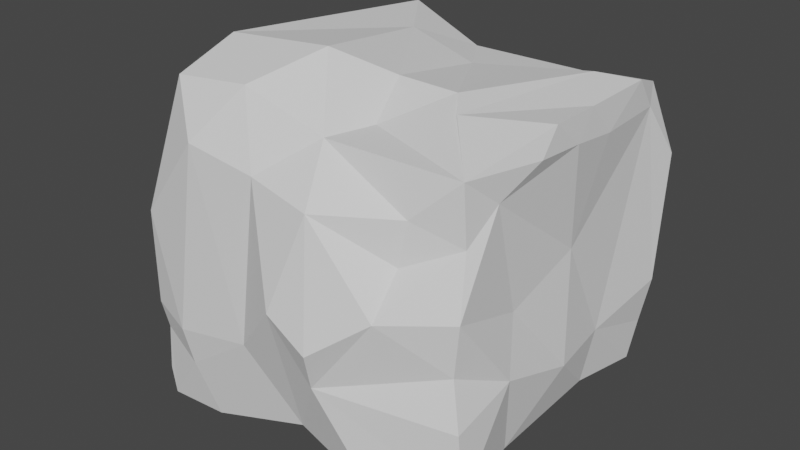 # Source: CS_rock3.blend  (saved by Blender 2.80.75; exported with 4.5.12 LTS)
import bpy
from mathutils import Matrix  # noqa: F401  (used for matrix-valued properties, if any)

bpy.ops.wm.read_factory_settings(use_empty=True)
scene = bpy.context.scene
scene.name = 'Scene'

# ---- collections
col_collection = bpy.data.collections.new('Collection'); scene.collection.children.link(col_collection)

# ---- world
world_world = bpy.data.worlds.new('World'); scene.world = world_world
world_world.use_nodes = True; world_world.node_tree.nodes.clear()
_N = world_world.node_tree.nodes; _L = world_world.node_tree.links
n0 = _N.new('ShaderNodeOutputWorld'); n0.name = 'World Output'; n0.location = (300, 300)
n1 = _N.new('ShaderNodeBackground'); n1.name = 'Background'; n1.location = (10, 300)
n1.inputs[0].default_value = (0.05088, 0.05088, 0.05088, 1.0)
_L.new(n1.outputs[0], n0.inputs[0])
n0.is_active_output = True
world_world.color = (0.05088, 0.05088, 0.05088)
world_world.use_sun_shadow = False
world_world.sun_shadow_jitter_overblur = 0.0

# ---- meshes
me_cube_001 = bpy.data.meshes.new('Cube.001')
me_cube_001.from_pydata([(1.051, 1.202, 0.2665), (1.131, -0.04689, -0.6549), (0.7506, 0.4218, -1.107), (1.054, 1.031, -1.168), (1.069, 0.4633, -0.6399), (0.2505, 1.071, -1.064), (1.089, 1.087, -0.8478), (0.1949, -0.4977, -1.028), (-0.594, 0.3542, -1.066), (-1.025, 1.222, -0.8827), (-0.9173, 1.131, -1.143), (-1.451, 1.272, -0.5714), (-1.403, 1.112, -1.108), (-1.505, 1.061, -0.7475), (-1.511, 0.8635, 0.2652), (-1.654, 0.9988, -0.3314), (-0.6259, 1.016, -0.02046), (-1.024, 0.6631, -1.227), (-1.554, 0.6749, -0.5477), (-1.594, -0.631, 0.07928), (-1.407, 0.1878, -1.159), (-1.43, 0.08272, -0.9344), (-1.528, 0.5062, -0.8869), (-1.378, -0.3191, -1.206), (-1.406, -0.3747, -0.9213), (-1.544, -0.949, -1.254), (-1.501, -1.304, -0.789), (-1.498, -0.7357, -0.666), (-0.8922, -0.06001, -1.212), (-0.192, -1.255, -1.091), (-0.5521, -1.424, -0.4985), (-1.161, -1.455, -0.6039), (-1.522, -1.315, -1.155), (-1.54, -1.334, -0.5726), (-1.439, -0.7302, -1.308), (-1.103, -1.418, -0.8825), (-1.53, -0.7928, -0.9577), (-1.565, -1.105, -1.039), (-1.471, -1.1, -1.392), (-0.9678, -1.329, -1.312), (-0.445, -1.353, 0.7592), (-1.632, -1.057, 0.3006), (0.1088, -1.458, -0.5353), (-0.1392, -1.578, -0.0183), (-0.9825, -1.391, 0.8544), (1.071, 0.02799, 0.201), (1.166, 1.081, -0.4579), (1.107, -0.674, -0.4549), (0.6332, -1.141, -1.306), (0.996, -0.5219, -1.136), (1.158, -0.5275, 1.042), (0.6008, -1.175, 0.4024), (-1.321, -0.1499, -0.4982), (1.164, -0.397, 1.229), (1.098, 0.8859, 0.9457), (1.167, 1.156, 0.5341), (0.6681, 1.026, 1.026), (0.066, -0.7465, 1.052), (0.4441, 0.9924, -0.03429), (1.181, -0.167, 1.034), (1.15, 0.2591, 0.9673), (1.127, 0.0687, 1.198), (0.9824, -1.053, 1.036), (1.038, -0.7802, 0.8187), (1.097, 0.7225, 1.18), (0.9912, -1.026, 0.5937), (0.8739, 0.4868, 1.251), (-0.1197, 0.5072, 1.086), (1.029, -0.5576, -0.0239), (0.4023, -0.3558, 1.232), (0.6433, -1.141, 0.721), (-0.0743, -0.3511, 1.239), (0.5763, -1.393, 0.09434), (1.063, -1.165, 0.1752), (0.5588, -0.573, 1.189), (-1.269, -1.182, 1.201), (1.003, 0.4196, -1.085), (0.08575, -1.426, 0.695), (-0.05047, -1.099, 1.046), (0.1731, -1.577, -0.2118), (-0.6853, 0.5453, 1.23), (-0.4433, -0.6223, 1.425), (-1.454, -1.338, -1.339), (0.531, -1.36, -1.226), (-0.6662, -1.155, 1.26), (-1.556, -1.321, 0.1606), (-1.508, 0.2031, -0.0008188), (-1.327, -0.6346, 1.346), (-1.539, 0.3986, 0.9288), (-1.312, 1.193, 0.3039), (-0.9007, 1.274, 0.897), (-0.1717, 1.024, -0.3425), (0.06543, 1.142, 0.4906), (1.023, 1.039, 1.067), (1.148, -1.2, -1.085), (-0.4444, 1.012, 1.021), (-1.174, 1.204, 1.201), (1.111, -1.213, -0.5693), (1.008, -1.138, -0.2341)], [], [(88, 19, 41), (5, 0, 6), (89, 15, 14), (46, 4, 6), (4, 3, 6), (6, 3, 5), (4, 1, 76), (76, 3, 4), (76, 2, 3), (6, 0, 46), (0, 5, 58), (54, 4, 46), (76, 49, 2), (12, 9, 10), (10, 8, 17), (8, 28, 17), (16, 91, 9), (5, 8, 10), (11, 16, 9), (21, 18, 22), (10, 9, 5), (9, 91, 5), (5, 3, 8), (12, 10, 17), (11, 9, 12), (13, 18, 15), (58, 91, 92), (11, 13, 15), (18, 86, 15), (16, 11, 90), (11, 89, 90), (89, 11, 15), (22, 18, 13), (86, 18, 52), (5, 91, 58), (12, 17, 20), (3, 2, 8), (12, 22, 13), (11, 12, 13), (86, 14, 15), (52, 24, 27), (22, 12, 20), (27, 19, 52), (20, 21, 22), (20, 17, 28), (28, 8, 7), (8, 2, 7), (52, 21, 24), (21, 52, 18), (86, 52, 19), (19, 88, 86), (86, 88, 14), (24, 23, 34), (21, 20, 23), (28, 23, 20), (23, 28, 34), (24, 21, 23), (25, 36, 24), (36, 37, 26), (33, 19, 27), (82, 26, 32), (34, 25, 24), (42, 43, 29), (32, 26, 37), (33, 31, 85), (35, 82, 39), (82, 32, 25), (31, 35, 30), (33, 26, 31), (25, 32, 37), (38, 34, 39), (30, 35, 39), (38, 25, 34), (29, 30, 39), (35, 26, 82), (37, 36, 25), (26, 33, 36), (28, 39, 34), (35, 31, 26), (39, 82, 38), (24, 36, 27), (82, 25, 38), (39, 7, 29), (31, 30, 44), (39, 28, 7), (85, 31, 44), (41, 19, 33), (29, 43, 30), (44, 30, 40), (40, 30, 43), (85, 41, 33), (29, 49, 48), (29, 83, 42), (75, 41, 85), (41, 87, 88), (49, 29, 7), (42, 94, 97), (83, 29, 48), (27, 36, 33), (54, 60, 45), (45, 68, 1), (47, 1, 68), (46, 55, 54), (1, 4, 45), (98, 47, 73), (49, 76, 1), (73, 47, 68), (49, 94, 48), (94, 49, 47), (2, 49, 7), (63, 62, 65), (65, 70, 51), (70, 65, 62), (45, 4, 54), (49, 1, 47), (55, 46, 0), (60, 54, 64), (93, 55, 0), (94, 47, 97), (55, 93, 54), (87, 41, 75), (94, 42, 83), (43, 42, 79), (70, 62, 78), (67, 69, 66), (74, 62, 53), (97, 47, 98), (69, 57, 62), (0, 56, 93), (50, 59, 53), (53, 62, 50), (60, 64, 61), (56, 0, 58), (60, 61, 59), (64, 93, 66), (93, 56, 66), (93, 64, 54), (61, 64, 66), (66, 56, 67), (63, 59, 50), (61, 53, 59), (68, 45, 63), (74, 53, 61), (74, 66, 69), (74, 61, 66), (50, 62, 63), (74, 69, 62), (59, 45, 60), (63, 45, 59), (70, 77, 51), (72, 65, 51), (77, 70, 78), (73, 68, 63), (98, 72, 42), (65, 73, 63), (72, 73, 65), (92, 56, 58), (56, 95, 67), (42, 72, 79), (69, 71, 57), (78, 62, 57), (71, 69, 67), (95, 56, 92), (73, 72, 98), (98, 42, 97), (72, 77, 79), (16, 92, 91), (16, 95, 92), (95, 96, 80), (40, 84, 44), (80, 87, 81), (43, 77, 40), (16, 90, 95), (77, 72, 51), (80, 67, 95), (87, 75, 84), (79, 77, 43), (96, 90, 89), (81, 78, 57), (96, 88, 87), (96, 95, 90), (81, 87, 84), (81, 71, 80), (84, 40, 78), (78, 40, 77), (44, 84, 75), (89, 88, 96), (84, 78, 81), (87, 80, 96), (14, 88, 89), (85, 44, 75), (57, 71, 81), (71, 67, 80), (48, 94, 83)])
_uv = me_cube_001.uv_layers.new(name='UVMap')
_uv.uv.foreach_set('vector', [0.1185, 0.405, 0.2549, 0.2568, 0.312, 0.2949, 0.02016, 0.7752, 0.205, 0.8986, 0.05609, 0.9179, 0.01259, 0.2957, 0.03576, 0.1885, 0.05548, 0.2904, 0.9968, 0.132, 0.9151, 0.09485, 1.0, 0.0644, 0.9151, 0.09485, 0.9947, 0.008399, 1.0, 0.0644, 0.05609, 0.9179, 0.01288, 0.9156, 0.02016, 0.7752, 0.9151, 0.09485, 0.8471, 0.08776, 0.9121, 0.01721, 0.9121, 0.01721, 0.9947, 0.008399, 0.9151, 0.09485, 0.441, 0.4914, 0.441, 0.5353, 0.359, 0.4846, 0.05609, 0.9179, 0.205, 0.8986, 0.1089, 0.9272, 0.205, 0.8986, 0.02016, 0.7752, 0.1593, 0.7982, 0.9608, 0.3735, 0.9151, 0.09485, 0.9968, 0.132, 0.441, 0.4914, 0.5672, 0.4913, 0.441, 0.5353, 0.0006072, 0.4892, 0.03408, 0.5513, 0.0, 0.5735, 0.3483, 0.8259, 0.4519, 0.7676, 0.4113, 0.8445, 0.4519, 0.7676, 0.508, 0.8201, 0.4113, 0.8445, 0.1523, 0.6127, 0.113, 0.6947, 0.03408, 0.5513, 0.3547, 0.6227, 0.4519, 0.7676, 0.3483, 0.8259, 0.07227, 0.4739, 0.1523, 0.6127, 0.03408, 0.5513, 0.1588, 0.08062, 0.07937, 0.1496, 0.1016, 0.09035, 0.0, 0.5735, 0.03408, 0.5513, 0.02016, 0.7752, 0.03408, 0.5513, 0.113, 0.6947, 0.02016, 0.7752, 0.3547, 0.6227, 0.359, 0.4846, 0.4519, 0.7676, 0.3515, 0.9096, 0.3483, 0.8259, 0.4113, 0.8445, 0.07227, 0.4739, 0.03408, 0.5513, 0.0006072, 0.4892, 0.02766, 0.1151, 0.07937, 0.1496, 0.03576, 0.1885, 0.1593, 0.7982, 0.113, 0.6947, 0.2267, 0.726, 0.0, 0.1454, 0.02766, 0.1151, 0.03576, 0.1885, 0.07937, 0.1496, 0.1436, 0.2433, 0.03576, 0.1885, 0.1523, 0.6127, 0.07227, 0.4739, 0.2732, 0.5536, 0.07227, 0.4739, 0.1903, 0.4892, 0.2732, 0.5536, 0.01259, 0.2957, 0.0, 0.1454, 0.03576, 0.1885, 0.1016, 0.09035, 0.07937, 0.1496, 0.02766, 0.1151, 0.1436, 0.2433, 0.07937, 0.1496, 0.1912, 0.1549, 0.02016, 0.7752, 0.113, 0.6947, 0.1593, 0.7982, 0.3515, 0.9096, 0.4113, 0.8445, 0.4755, 0.9091, 0.359, 0.4846, 0.441, 0.5353, 0.4519, 0.7676, 0.02087, 0.05178, 0.1016, 0.09035, 0.02766, 0.1151, 0.0, 0.1454, 0.02087, 0.05178, 0.02766, 0.1151, 0.1436, 0.2433, 0.05548, 0.2904, 0.03576, 0.1885, 0.1912, 0.1549, 0.2202, 0.08201, 0.2684, 0.1266, 0.1016, 0.09035, 0.02087, 0.05178, 0.1445, 0.04156, 0.2684, 0.1266, 0.2549, 0.2568, 0.1912, 0.1549, 0.1445, 0.04156, 0.1588, 0.08062, 0.1016, 0.09035, 0.4755, 0.9091, 0.4113, 0.8445, 0.508, 0.8201, 0.508, 0.8201, 0.4519, 0.7676, 0.5649, 0.6289, 0.4519, 0.7676, 0.441, 0.5353, 0.5649, 0.6289, 0.1912, 0.1549, 0.1588, 0.08062, 0.2202, 0.08201, 0.1588, 0.08062, 0.1912, 0.1549, 0.07937, 0.1496, 0.1436, 0.2433, 0.1912, 0.1549, 0.2549, 0.2568, 0.2549, 0.2568, 0.1185, 0.405, 0.1436, 0.2433, 0.1436, 0.2433, 0.1185, 0.405, 0.05548, 0.2904, 0.2202, 0.08201, 0.2125, 0.03241, 0.2671, 0.01471, 0.1588, 0.08062, 0.1445, 0.04156, 0.2125, 0.03241, 0.508, 0.8201, 0.5434, 0.9036, 0.4755, 0.9091, 0.5434, 0.9036, 0.508, 0.8201, 0.5987, 0.9146, 0.2202, 0.08201, 0.1588, 0.08062, 0.2125, 0.03241, 0.2959, 0.02482, 0.2755, 0.07625, 0.2202, 0.08201, 0.2755, 0.07625, 0.317, 0.06203, 0.3442, 0.1045, 0.3483, 0.1423, 0.2549, 0.2568, 0.2684, 0.1266, 0.6904, 0.00959, 0.6164, 0.007346, 0.6651, 0.0, 0.2671, 0.01471, 0.2959, 0.02482, 0.2202, 0.08201, 0.595, 0.2848, 0.5241, 0.245, 0.6667, 0.231, 0.3451, 0.04132, 0.3442, 0.1045, 0.317, 0.06203, 0.5872, 0.002192, 0.5944, 0.06521, 0.4889, 0.00661, 0.6321, 0.07306, 0.6904, 0.00959, 0.6904, 0.0938, 0.3483, 0.008648, 0.3451, 0.04132, 0.2959, 0.02482, 0.5944, 0.06521, 0.6321, 0.07306, 0.5849, 0.1717, 0.5872, 0.002192, 0.6164, 0.007346, 0.5944, 0.06521, 0.2959, 0.02482, 0.3451, 0.04132, 0.317, 0.06203, 0.6485, 0.9204, 0.5987, 0.9146, 0.6783, 0.8319, 0.5849, 0.1717, 0.6321, 0.07306, 0.6904, 0.0938, 0.3164, 0.0, 0.2959, 0.02482, 0.2671, 0.01471, 0.6667, 0.231, 0.5849, 0.1717, 0.6904, 0.0938, 0.6321, 0.07306, 0.6164, 0.007346, 0.6904, 0.00959, 0.317, 0.06203, 0.2755, 0.07625, 0.2959, 0.02482, 0.3442, 0.1045, 0.3483, 0.1423, 0.2755, 0.07625, 0.508, 0.8201, 0.6783, 0.8319, 0.5987, 0.9146, 0.6321, 0.07306, 0.5944, 0.06521, 0.6164, 0.007346, 0.6783, 0.8319, 0.6802, 0.9163, 0.6485, 0.9204, 0.2202, 0.08201, 0.2755, 0.07625, 0.2684, 0.1266, 0.3483, 0.008648, 0.2959, 0.02482, 0.3164, 0.0, 0.6783, 0.8319, 0.5649, 0.6289, 0.667, 0.6952, 0.5944, 0.06521, 0.5849, 0.1717, 0.4006, 0.1111, 0.6783, 0.8319, 0.508, 0.8201, 0.5649, 0.6289, 0.4889, 0.00661, 0.5944, 0.06521, 0.4006, 0.1111, 0.312, 0.2949, 0.2549, 0.2568, 0.3483, 0.1423, 0.6667, 0.231, 0.5241, 0.245, 0.5849, 0.1717, 0.4006, 0.1111, 0.5849, 0.1717, 0.4174, 0.2036, 0.4174, 0.2036, 0.5849, 0.1717, 0.5241, 0.245, 0.3476, 0.2696, 0.312, 0.2949, 0.3483, 0.1423, 0.667, 0.6952, 0.5672, 0.4913, 0.6509, 0.5549, 0.6667, 0.231, 0.6904, 0.3526, 0.595, 0.2848, 0.332, 0.4475, 0.312, 0.2949, 0.3476, 0.2696, 0.312, 0.2949, 0.2586, 0.4739, 0.1185, 0.405, 0.5672, 0.4913, 0.667, 0.6952, 0.5649, 0.6289, 0.595, 0.2848, 0.676, 0.4631, 0.6068, 0.4614, 0.6802, 0.5713, 0.667, 0.6952, 0.6509, 0.5549, 0.2684, 0.1266, 0.2755, 0.07625, 0.3483, 0.1423, 0.9608, 0.3735, 0.8769, 0.3717, 0.851, 0.2367, 0.851, 0.2367, 0.7741, 0.1925, 0.8471, 0.08776, 0.7618, 0.1168, 0.8471, 0.08776, 0.7741, 0.1925, 0.9968, 0.132, 1.0, 0.3046, 0.9608, 0.3735, 0.8471, 0.08776, 0.9151, 0.09485, 0.851, 0.2367, 0.6979, 0.1508, 0.7618, 0.1168, 0.6916, 0.2216, 0.7865, 0.0, 0.9121, 0.01721, 0.8471, 0.08776, 0.6916, 0.2216, 0.7618, 0.1168, 0.7741, 0.1925, 0.5672, 0.4913, 0.6578, 0.4631, 0.6509, 0.5549, 0.6959, 0.002965, 0.7865, 0.0, 0.7618, 0.1168, 0.441, 0.5353, 0.5672, 0.4913, 0.5649, 0.6289, 0.7385, 0.3365, 0.7003, 0.3718, 0.7071, 0.2953, 0.45, 0.4552, 0.4305, 0.3945, 0.4728, 0.3835, 0.4305, 0.3945, 0.45, 0.4552, 0.3907, 0.4575, 0.851, 0.2367, 0.9151, 0.09485, 0.9608, 0.3735, 0.7865, 0.0, 0.8471, 0.08776, 0.7618, 0.1168, 0.2417, 0.9162, 0.1089, 0.9272, 0.205, 0.8986, 0.8769, 0.3717, 0.9608, 0.3735, 0.9373, 0.4126, 0.3115, 0.8864, 0.2417, 0.9162, 0.205, 0.8986, 0.6959, 0.002965, 0.7618, 0.1168, 0.6904, 0.09216, 1.0, 0.3046, 0.9801, 0.3957, 0.9608, 0.3735, 0.2586, 0.4739, 0.312, 0.2949, 0.332, 0.4475, 0.676, 0.4631, 0.595, 0.2848, 0.6904, 0.3526, 0.5241, 0.245, 0.595, 0.2848, 0.5524, 0.297, 0.4305, 0.3945, 0.3907, 0.4575, 0.3816, 0.2786, 0.9176, 0.6959, 0.8065, 0.5954, 0.9235, 0.5247, 0.7793, 0.5653, 0.7202, 0.4849, 0.8084, 0.4631, 0.6904, 0.09216, 0.7618, 0.1168, 0.6979, 0.1508, 0.8065, 0.5954, 0.7521, 0.6475, 0.7202, 0.4849, 0.205, 0.8986, 0.303, 0.8254, 0.3115, 0.8864, 0.7712, 0.3777, 0.8196, 0.3795, 0.7874, 0.4111, 0.7874, 0.4111, 0.7003, 0.3718, 0.7712, 0.3777, 0.8769, 0.3717, 0.9373, 0.4126, 0.8498, 0.4099, 0.303, 0.8254, 0.205, 0.8986, 0.1593, 0.7982, 0.8769, 0.3717, 0.8498, 0.4099, 0.8196, 0.3795, 0.9576, 0.4886, 0.9997, 0.5048, 0.9235, 0.5247, 0.9997, 0.5048, 0.9948, 0.5659, 0.9235, 0.5247, 0.9801, 0.3957, 0.9373, 0.4126, 0.9608, 0.3735, 0.8705, 0.4753, 0.9576, 0.4886, 0.9235, 0.5247, 0.9235, 0.5247, 0.9948, 0.5659, 0.9176, 0.6959, 0.7385, 0.3365, 0.8196, 0.3795, 0.7712, 0.3777, 0.8498, 0.4099, 0.7874, 0.4111, 0.8196, 0.3795, 0.7741, 0.1925, 0.851, 0.2367, 0.7385, 0.3365, 0.7793, 0.5653, 0.8084, 0.4631, 0.8705, 0.4753, 0.7793, 0.5653, 0.9235, 0.5247, 0.8065, 0.5954, 0.7793, 0.5653, 0.8705, 0.4753, 0.9235, 0.5247, 0.7712, 0.3777, 0.7003, 0.3718, 0.7385, 0.3365, 0.3115, 0.52, 0.3138, 0.4739, 0.3138, 0.6301, 0.8196, 0.3795, 0.851, 0.2367, 0.8769, 0.3717, 0.7385, 0.3365, 0.851, 0.2367, 0.8196, 0.3795, 0.4305, 0.3945, 0.4302, 0.2932, 0.4728, 0.3835, 0.5142, 0.3726, 0.45, 0.4552, 0.4728, 0.3835, 0.7266, 0.8917, 0.7266, 1.0, 0.6802, 0.8932, 0.6916, 0.2216, 0.7741, 0.1925, 0.7385, 0.3365, 0.561, 0.4482, 0.5142, 0.3726, 0.595, 0.2848, 0.7071, 0.2953, 0.6916, 0.2216, 0.7385, 0.3365, 0.5142, 0.3726, 0.5067, 0.4612, 0.45, 0.4552, 0.2267, 0.726, 0.303, 0.8254, 0.1593, 0.7982, 0.9948, 0.5659, 0.9822, 0.7581, 0.9176, 0.6959, 0.595, 0.2848, 0.5142, 0.3726, 0.5524, 0.297, 0.8065, 0.5954, 0.8025, 0.6779, 0.7521, 0.6475, 0.704, 0.6631, 0.7202, 0.4849, 0.7521, 0.6475, 0.8025, 0.6779, 0.8065, 0.5954, 0.9176, 0.6959, 0.2931, 0.633, 0.303, 0.8254, 0.2267, 0.726, 0.5067, 0.4612, 0.5142, 0.3726, 0.561, 0.4482, 0.561, 0.4482, 0.595, 0.2848, 0.6068, 0.4614, 0.5142, 0.3726, 0.4302, 0.2932, 0.5524, 0.297, 0.1523, 0.6127, 0.2267, 0.726, 0.113, 0.6947, 0.1523, 0.6127, 0.2931, 0.633, 0.2267, 0.726, 0.9822, 0.7581, 0.9997, 0.8879, 0.9163, 0.795, 0.4174, 0.2036, 0.3483, 0.1736, 0.4006, 0.1111, 0.9163, 0.795, 0.7519, 0.8917, 0.7616, 0.7394, 0.5241, 0.245, 0.4302, 0.2932, 0.4174, 0.2036, 0.1523, 0.6127, 0.2732, 0.5536, 0.2931, 0.633, 0.4302, 0.2932, 0.5142, 0.3726, 0.4728, 0.3835, 0.9163, 0.795, 0.9176, 0.6959, 0.9822, 0.7581, 0.7519, 0.8917, 0.6802, 0.8737, 0.6893, 0.7701, 0.5524, 0.297, 0.4302, 0.2932, 0.5241, 0.245, 0.3115, 0.5035, 0.2732, 0.5536, 0.1903, 0.4892, 0.7616, 0.7394, 0.704, 0.6631, 0.7521, 0.6475, 0.01305, 0.4499, 0.1185, 0.405, 0.2586, 0.4739, 0.3115, 0.5035, 0.2931, 0.633, 0.2732, 0.5536, 0.7616, 0.7394, 0.7519, 0.8917, 0.6893, 0.7701, 0.7616, 0.7394, 0.8025, 0.6779, 0.9163, 0.795, 0.3483, 0.1736, 0.4174, 0.2036, 0.3816, 0.2786, 0.3816, 0.2786, 0.4174, 0.2036, 0.4302, 0.2932, 0.4006, 0.1111, 0.3483, 0.1736, 0.3517, 0.0686, 0.01259, 0.2957, 0.1185, 0.405, 0.01305, 0.4499, 0.6893, 0.7701, 0.704, 0.6631, 0.7616, 0.7394, 0.7519, 0.8917, 0.9163, 0.795, 0.9997, 0.8879, 0.05548, 0.2904, 0.1185, 0.405, 0.01259, 0.2957, 0.4889, 0.00661, 0.4006, 0.1111, 0.3517, 0.0686, 0.7521, 0.6475, 0.8025, 0.6779, 0.7616, 0.7394, 0.8025, 0.6779, 0.9176, 0.6959, 0.9163, 0.795, 0.6509, 0.5549, 0.6578, 0.4631, 0.6802, 0.5713])
me_cube_001.use_remesh_preserve_volume = False
me_cube_001.use_remesh_preserve_attributes = False
me_cube_001.use_mirror_vertex_groups = False
me_cube_001.update()

# ---- objects
ob_cube = bpy.data.objects.new('Cube', me_cube_001)

# ---- transforms, parenting, visibility, modifiers, constraints
ob_cube.location = (0.0, 0.0, 0.0)
ob_cube.lineart.crease_threshold = 0.0

# ---- collection membership
col_collection.objects.link(ob_cube)

# ---- scene / render settings (as saved in the file)
scene.frame_start = 1; scene.frame_end = 250; scene.frame_set(1)
scene.render.engine = 'BLENDER_EEVEE_NEXT'
scene.cycles.use_denoising = False
scene.cycles.samples = 128
scene.cycles.sampling_pattern = 'TABULATED_SOBOL'
scene.cycles.use_adaptive_sampling = False
scene.cycles.use_light_tree = False
scene.view_settings.view_transform = 'Filmic'
bpy.context.view_layer.update()

# ---- added for rendering (the .blend has no active camera and no usable light): camera, sun
cam_auto = bpy.data.cameras.new('AutoCamera')
cam_auto.lens = 50.0
cam_auto.sensor_width = 36.0
cam_auto.clip_end = 1000.0
ob_auto_camera = bpy.data.objects.new('AutoCamera', cam_auto)
scene.collection.objects.link(ob_auto_camera)
ob_auto_camera.location = (4.30678, -5.60375, 3.65114)
ob_auto_camera.rotation_euler = (1.09748, -7.21219e-08, 0.694738)
scene.camera = ob_auto_camera
light_auto_sun = bpy.data.lights.new('AutoSun', 'SUN')
light_auto_sun.energy = 3.0
light_auto_sun.angle = 0.0523599
ob_auto_sun = bpy.data.objects.new('AutoSun', light_auto_sun)
scene.collection.objects.link(ob_auto_sun)
ob_auto_sun.rotation_euler = (0.872665, 0.174533, 0.523599)
bpy.context.view_layer.update()

